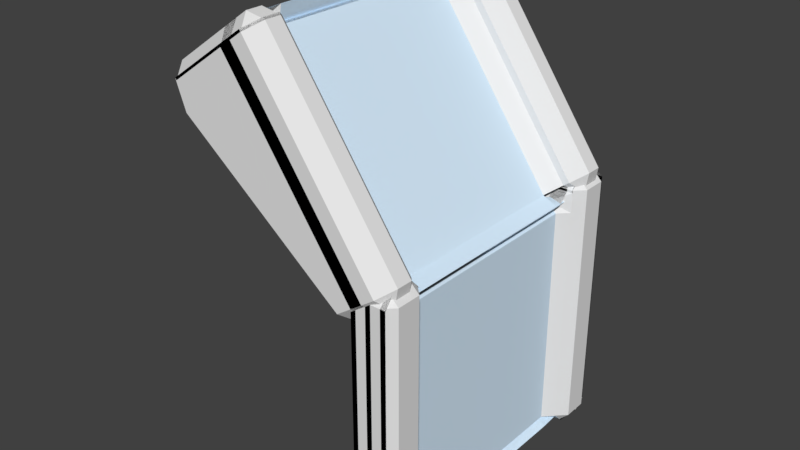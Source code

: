 # Source: Metal_platform.blend  (saved by Blender 2.78.0; exported with 4.5.12 LTS)
import bpy
from mathutils import Matrix  # noqa: F401  (used for matrix-valued properties, if any)

bpy.ops.wm.read_factory_settings(use_empty=True)
scene = bpy.context.scene
scene.name = 'Scene'

# ---- collections
col_collection_1 = bpy.data.collections.new('Collection 1'); scene.collection.children.link(col_collection_1)

# ---- materials (node trees are filled in below, after node groups)
mat_material = bpy.data.materials.new('Material')
mat_material.alpha_threshold = 0.0
mat_material.use_transparent_shadow = False
mat_material.roughness = 0.5
mat_material.line_color = (0.0, 0.0, 0.0, 1.0)
mat_material_001 = bpy.data.materials.new('Material.001')
mat_material_001.alpha_threshold = 0.0
mat_material_001.use_transparent_shadow = False
mat_material_001.preview_render_type = 'CUBE'
mat_material_001.diffuse_color = (0.6938, 0.8564, 1.0, 1.0)
mat_material_001.specular_color = (0.5753, 0.9148, 1.0)
mat_material_001.roughness = 0.5
mat_material_001.specular_intensity = 0.114
mat_material_002 = bpy.data.materials.new('Material.002')
mat_material_002.alpha_threshold = 0.0
mat_material_002.use_transparent_shadow = False
mat_material_002.diffuse_color = (0.8, 0.4645, 0.4989, 1.0)
mat_material_002.roughness = 0.5

# ---- material node trees

# ---- world
world_world = bpy.data.worlds.new('World'); scene.world = world_world
world_world.color = (0.05088, 0.05088, 0.05088)
world_world.use_sun_shadow = False
world_world.sun_shadow_jitter_overblur = 0.0
world_world.cycles.sampling_method = 'MANUAL'

# ---- meshes
me_cube_001 = bpy.data.meshes.new('Cube.001')
me_cube_001.from_pydata([(-0.447, 5.638, -2.281), (0.8364, 5.638, -2.281), (0.7681, 4.999, -1.642), (0.1297, 4.361, -1.642), (0.5086, 4.361, -2.281), (-0.1297, 4.361, -1.642), (-0.7681, 4.999, -1.642), (-0.8364, 5.638, -2.281), (0.447, 5.638, -2.281), (-0.447, 5.638, 8.896), (-0.5086, 4.361, 8.896), (0.1297, 4.361, 8.258), (0.7681, 4.999, 8.258), (0.8364, 5.638, 8.896), (0.447, 5.638, 8.896), (-0.8364, 5.638, 8.896), (-0.7681, 4.999, 8.258), (-0.1297, 4.361, 8.258), (0.5086, 4.361, 8.896), (-0.3051, 6.999, -1.642), (0.9717, 6.999, -1.642), (0.91, 6.361, -2.281), (-0.3733, 6.361, -2.281), (0.3051, 6.999, -1.642), (0.3733, 6.361, -2.281), (-0.91, 6.361, -2.281), (-0.9717, 6.999, -1.642), (-0.3733, 6.361, 8.896), (0.91, 6.361, 8.896), (0.9717, 6.999, 8.258), (-0.3051, 6.999, 8.258), (0.3733, 6.361, 8.896), (0.3051, 6.999, 8.258), (-0.9717, 6.999, 8.258), (-0.91, 6.361, 8.896), (1.732, 5.638, -1.642), (1.094, 4.999, -1.642), (1.094, 5.638, -2.281), (1.094, 4.999, 8.258), (1.732, 5.638, 8.258), (1.094, 5.638, 8.896), (1.732, 6.361, -1.642), (1.094, 6.361, -2.281), (1.094, 6.999, -1.642), (1.094, 6.999, 8.258), (1.094, 6.361, 8.896), (1.732, 6.361, 8.258), (-1.705, 5.638, -1.669), (-0.8834, 5.638, -2.281), (-1.047, 4.999, -1.642), (-3.361, 4.999, 8.258), (-3.361, 5.638, 8.896), (-3.999, 5.638, 8.258), (-1.705, 6.361, -1.669), (-1.047, 6.999, -1.642), (-0.8834, 6.361, -2.281), (-3.361, 6.999, 8.258), (-3.999, 6.361, 8.258), (-3.361, 6.361, 8.896), (0.7681, 4.999, 8.369), (0.1297, 4.361, 8.369), (0.1297, 4.361, 7.092), (0.7681, 4.999, 7.092), (-0.1297, 4.361, 8.369), (-0.7681, 4.999, 8.369), (-0.7681, 4.999, 7.092), (-0.1297, 4.361, 7.092), (-0.3051, 6.999, 8.369), (0.9717, 6.999, 8.369), (0.9717, 6.999, 7.092), (-0.3051, 6.999, 7.092), (0.3051, 6.999, 8.369), (0.3051, 6.999, 7.092), (-0.9717, 6.999, 7.092), (-0.9717, 6.999, 8.369), (1.094, 4.999, 8.369), (1.094, 4.999, 7.092), (1.732, 5.638, 7.092), (1.732, 5.638, 8.369), (1.732, 6.361, 8.369), (1.732, 6.361, 7.092), (1.094, 6.999, 7.092), (1.094, 6.999, 8.369), (-3.999, 5.638, 8.369), (-4.339, 5.638, 7.119), (-3.664, 4.999, 7.092), (-3.361, 4.999, 8.369), (-3.999, 6.361, 8.369), (-3.361, 6.999, 8.369), (-3.664, 6.999, 7.092), (-4.339, 6.361, 7.119), (0.1297, -4.361, -1.642), (0.7681, -4.999, -1.642), (0.8364, -5.638, -2.281), (-0.447, -5.638, -2.281), (0.5086, -4.361, -2.281), (0.447, -5.638, -2.281), (-0.8364, -5.638, -2.281), (-0.7681, -4.999, -1.642), (-0.1297, -4.361, -1.642), (-0.447, -5.638, 8.896), (0.8364, -5.638, 8.896), (0.7681, -4.999, 8.258), (0.1297, -4.361, 8.258), (-0.5086, -4.361, 8.896), (0.447, -5.638, 8.896), (0.5086, -4.361, 8.896), (-0.1297, -4.361, 8.258), (-0.7681, -4.999, 8.258), (-0.8364, -5.638, 8.896), (-0.3051, -6.999, -1.642), (-0.3733, -6.361, -2.281), (0.91, -6.361, -2.281), (0.9717, -6.999, -1.642), (0.3051, -6.999, -1.642), (-0.9717, -6.999, -1.642), (-0.91, -6.361, -2.281), (0.3733, -6.361, -2.281), (-0.3733, -6.361, 8.896), (-0.3051, -6.999, 8.258), (0.9717, -6.999, 8.258), (0.91, -6.361, 8.896), (0.3733, -6.361, 8.896), (-0.91, -6.361, 8.896), (-0.9717, -6.999, 8.258), (0.3051, -6.999, 8.258), (1.627, -5.638, -1.642), (0.9886, -5.638, -2.281), (0.9886, -4.999, -1.642), (0.9886, -4.999, 8.258), (0.9886, -5.638, 8.896), (1.627, -5.638, 8.258), (1.627, -6.361, -1.642), (0.9886, -6.999, -1.642), (0.9886, -6.361, -2.281), (0.9886, -6.999, 8.258), (1.627, -6.361, 8.258), (0.9886, -6.361, 8.896), (-1.734, -5.638, -1.669), (-1.075, -4.999, -1.642), (-0.9122, -5.638, -2.281), (-3.361, -4.999, 8.258), (-3.999, -5.638, 8.258), (-3.361, -5.638, 8.896), (-1.734, -6.361, -1.669), (-0.9122, -6.361, -2.281), (-1.075, -6.999, -1.642), (-3.361, -6.999, 8.258), (-3.361, -6.361, 8.896), (-3.999, -6.361, 8.258), (0.7681, -4.999, 8.369), (0.7681, -4.999, 7.092), (0.1297, -4.361, 7.092), (0.1297, -4.361, 8.369), (-0.1297, -4.361, 8.369), (-0.1297, -4.361, 7.092), (-0.7681, -4.999, 7.092), (-0.7681, -4.999, 8.369), (-0.3051, -6.999, 8.369), (-0.3051, -6.999, 7.092), (0.9717, -6.999, 7.092), (0.9717, -6.999, 8.369), (0.3051, -6.999, 8.369), (-0.9717, -6.999, 8.369), (-0.9717, -6.999, 7.092), (0.3051, -6.999, 7.092), (0.9886, -4.999, 8.369), (1.627, -5.638, 8.369), (1.627, -5.638, 7.092), (0.9886, -4.999, 7.092), (1.627, -6.361, 8.369), (0.9886, -6.999, 8.369), (0.9886, -6.999, 7.092), (1.627, -6.361, 7.092), (-3.999, -5.638, 8.369), (-3.361, -4.999, 8.369), (-3.693, -4.999, 7.092), (-4.367, -5.638, 7.119), (-3.999, -6.361, 8.369), (-4.367, -6.361, 7.119), (-3.693, -6.999, 7.092), (-3.361, -6.999, 8.369), (-0.1297, 0.6384, 8.258), (-0.1297, -0.6384, 8.258), (0.5086, -0.6384, 8.896), (0.5086, 0.6384, 8.896), (0.5086, 0.6384, -2.281), (0.5086, -0.6384, -2.281), (-0.1297, -0.6384, -1.642), (-0.1297, 0.6384, -1.642), (-0.5086, 0.6384, 8.896), (-0.5086, -0.6384, 8.896), (0.1297, -0.6384, 8.258), (0.1297, 0.6384, 8.258), (0.1297, 0.6384, -1.642), (0.1297, -0.6384, -1.642), (0.1297, 0.6384, 7.092), (0.1297, 0.6384, 8.369), (0.1297, -0.6384, 8.369), (0.1297, -0.6384, 7.092), (-0.1297, 0.6384, 8.369), (-0.1297, 0.6384, 7.092), (-0.1297, -0.6384, 7.092), (-0.1297, -0.6384, 8.369)], [], [(15, 34, 58, 51), (196, 194, 3, 61), (12, 59, 75, 38), (25, 7, 48, 55), (20, 69, 81, 43), (1, 21, 42, 37), (64, 16, 50, 86), (28, 13, 40, 45), (39, 78, 79, 46), (200, 182, 17, 63), (62, 2, 36, 76), (33, 74, 88, 56), (30, 67, 71, 32), (70, 19, 23, 72), (6, 65, 85, 49), (189, 201, 66, 5), (77, 35, 41, 80), (83, 52, 57, 87), (73, 26, 54, 89), (47, 84, 90, 53), (68, 29, 44, 82), (14, 9, 27, 31), (193, 197, 60, 11), (185, 190, 10, 18), (109, 143, 148, 123), (199, 152, 91, 195), (121, 137, 130, 101), (94, 111, 117, 96), (116, 145, 140, 97), (164, 180, 146, 115), (93, 127, 134, 112), (113, 133, 172, 160), (192, 103, 153, 198), (131, 136, 170, 167), (102, 129, 166, 150), (151, 169, 128, 92), (124, 147, 181, 163), (119, 125, 162, 158), (203, 154, 107, 183), (98, 139, 176, 156), (188, 99, 155, 202), (168, 173, 132, 126), (174, 178, 149, 142), (159, 165, 114, 110), (138, 144, 179, 177), (161, 171, 135, 120), (184, 106, 104, 191), (157, 175, 141, 108), (105, 122, 118, 100), (91, 95, 187, 195), (4, 5, 6, 7, 8), (9, 10, 11, 12, 13), (14, 15, 16, 17, 18), (19, 20, 21, 22), (23, 24, 25, 26), (27, 28, 29, 30), (31, 32, 33, 34), (35, 36, 37), (38, 39, 40), (41, 42, 43), (44, 45, 46), (47, 48, 49), (50, 51, 52), (53, 54, 55), (56, 57, 58), (59, 60, 61, 62), (63, 64, 65, 66), (67, 68, 69, 70), (71, 72, 73, 74), (75, 76, 77, 78), (79, 80, 81, 82), (83, 84, 85, 86), (87, 88, 89, 90), (195, 187, 186, 194), (95, 96, 97, 98, 99), (100, 101, 102, 103, 104), (105, 106, 107, 108, 109), (110, 111, 112, 113), (114, 115, 116, 117), (118, 119, 120, 121), (122, 123, 124, 125), (126, 127, 128), (129, 130, 131), (132, 133, 134), (135, 136, 137), (138, 139, 140), (141, 142, 143), (144, 145, 146), (147, 148, 149), (150, 151, 152, 153), (154, 155, 156, 157), (158, 159, 160, 161), (162, 163, 164, 165), (166, 167, 168, 169), (170, 171, 172, 173), (174, 175, 176, 177), (178, 179, 180, 181), (182, 183, 184, 185), (186, 187, 188, 189), (190, 191, 192, 193), (196, 197, 198, 199), (200, 201, 202, 203), (9, 14, 18, 10), (59, 12, 11, 60), (63, 17, 16, 64), (185, 18, 17, 182), (193, 11, 10, 190), (22, 24, 23, 19), (30, 32, 31, 27), (67, 30, 29, 68), (74, 33, 32, 71), (0, 22, 21, 1), (27, 9, 13, 28), (7, 25, 24, 8), (14, 31, 34, 15), (78, 39, 38, 75), (82, 44, 46, 79), (37, 42, 41, 35), (45, 40, 39, 46), (1, 37, 36, 2), (40, 13, 12, 38), (44, 29, 28, 45), (20, 43, 42, 21), (86, 50, 52, 83), (87, 57, 56, 88), (47, 53, 55, 48), (51, 58, 57, 52), (33, 56, 58, 34), (50, 16, 15, 51), (25, 55, 54, 26), (48, 7, 6, 49), (2, 62, 61, 3), (5, 66, 65, 6), (19, 70, 69, 20), (26, 73, 72, 23), (35, 77, 76, 36), (43, 81, 80, 41), (49, 85, 84, 47), (53, 90, 89, 54), (64, 86, 85, 65), (73, 89, 88, 74), (83, 87, 90, 84), (68, 82, 81, 69), (77, 80, 79, 78), (70, 72, 71, 67), (196, 61, 60, 197), (62, 76, 75, 59), (200, 63, 66, 201), (4, 186, 189, 5), (201, 189, 188, 202), (197, 193, 192, 198), (194, 196, 199, 195), (190, 185, 184, 191), (182, 200, 203, 183), (104, 106, 105, 100), (153, 103, 102, 150), (157, 108, 107, 154), (183, 107, 106, 184), (191, 104, 103, 192), (110, 114, 117, 111), (118, 122, 125, 119), (161, 120, 119, 158), (162, 125, 124, 163), (93, 112, 111, 94), (121, 101, 100, 118), (96, 117, 116, 97), (109, 123, 122, 105), (166, 129, 131, 167), (170, 136, 135, 171), (126, 132, 134, 127), (136, 131, 130, 137), (92, 128, 127, 93), (129, 102, 101, 130), (137, 121, 120, 135), (112, 134, 133, 113), (174, 142, 141, 175), (181, 147, 149, 178), (140, 145, 144, 138), (142, 149, 148, 143), (123, 148, 147, 124), (143, 109, 108, 141), (115, 146, 145, 116), (139, 98, 97, 140), (91, 152, 151, 92), (98, 156, 155, 99), (113, 160, 159, 110), (114, 165, 164, 115), (128, 169, 168, 126), (132, 173, 172, 133), (138, 177, 176, 139), (146, 180, 179, 144), (156, 176, 175, 157), (163, 181, 180, 164), (177, 179, 178, 174), (160, 172, 171, 161), (167, 170, 173, 168), (158, 162, 165, 159), (198, 153, 152, 199), (150, 166, 169, 151), (202, 155, 154, 203), (99, 188, 187, 95), (3, 194, 186, 4)])
me_cube_001.polygons.foreach_set('material_index', [0, 1, 0, 0, 0, 0, 0, 0, 0, 1, 0, 0, 0, 0, 0, 1, 0, 0, 0, 0, 0, 0, 1, 1, 0, 1, 0, 0, 0, 0, 0, 0, 1, 0, 0, 0, 0, 0, 1, 0, 1, 0, 0, 0, 0, 0, 1, 0, 0, 1, 1, 0, 0, 0, 0, 0, 0, 0, 0, 0, 0, 0, 0, 0, 0, 0, 1, 0, 0, 0, 0, 0, 0, 1, 1, 0, 0, 0, 0, 0, 0, 0, 0, 0, 0, 0, 0, 0, 0, 0, 1, 0, 0, 0, 0, 0, 0, 1, 1, 1, 1, 1, 0, 0, 1, 1, 1, 0, 0, 0, 0, 0, 0, 0, 0, 0, 0, 0, 0, 0, 0, 0, 0, 0, 0, 0, 0, 0, 0, 0, 0, 0, 1, 0, 0, 0, 0, 0, 0, 0, 0, 0, 0, 0, 0, 1, 0, 1, 1, 1, 1, 1, 1, 1, 1, 1, 0, 1, 1, 0, 0, 0, 0, 0, 0, 0, 0, 0, 0, 0, 0, 0, 0, 0, 0, 0, 0, 0, 0, 0, 0, 0, 0, 1, 0, 0, 0, 0, 0, 0, 0, 0, 0, 0, 0, 0, 0, 1, 0, 1, 1, 1])
_uv = me_cube_001.uv_layers.new(name='UVMap')
_uv.uv.foreach_set('vector', [0.0652, 0.6428, 0.03059, 0.6325, 0.05424, 0.5162, 0.08956, 0.5229, 0.0, 0.0, 1.0, 0.0, 1.0, 1.0, 0.0, 1.0, 0.7483, 0.5437, 0.7427, 0.5437, 0.7427, 0.524, 0.7483, 0.524, 0.8158, 0.72, 0.8156, 0.7551, 0.792, 0.7574, 0.7885, 0.7225, 0.2839, 0.9704, 0.2839, 0.5476, 0.3143, 0.5476, 0.3143, 0.9704, 0.4658, 0.7593, 0.4621, 0.7243, 0.4894, 0.7243, 0.4894, 0.7593, 0.8216, 0.5154, 0.8271, 0.5154, 0.8271, 0.6409, 0.8216, 0.6409, 0.6834, 0.7444, 0.6798, 0.7794, 0.6561, 0.7794, 0.6561, 0.7444, 0.7593, 0.524, 0.7538, 0.524, 0.7538, 0.489, 0.7593, 0.489, 0.0, 0.0, 1.0, 0.0, 1.0, 1.0, 0.0, 1.0, 0.6243, 0.5508, 0.6243, 0.9736, 0.604, 0.9736, 0.604, 0.5508, 0.5612, 0.5797, 0.5667, 0.5797, 0.5667, 0.6954, 0.5612, 0.6954, 0.8023, 0.5741, 0.8078, 0.5741, 0.8078, 0.6036, 0.8023, 0.6036, 0.3751, 0.9086, 0.3751, 0.4859, 0.4054, 0.4859, 0.4054, 0.9086, 0.7527, 0.0008113, 0.7633, 0.4234, 0.6452, 0.4262, 0.7649, 0.0005236, 0.0, 0.0, 1.0, 0.0, 1.0, 1.0, 0.0, 1.0, 0.9004, 0.0618, 0.9004, 0.4846, 0.8644, 0.4846, 0.8644, 0.0618, 0.7483, 0.489, 0.7538, 0.489, 0.7538, 0.524, 0.7483, 0.524, 0.1507, 0.0618, 0.1507, 0.4846, 0.173, 0.4846, 0.0427, 0.0618, 1.0, 0.0, 1.0, 0.4393, 0.964, 0.4393, 0.964, 0.0, 0.7031, 0.774, 0.6976, 0.774, 0.6976, 0.7444, 0.7031, 0.7444, 0.7037, 0.6517, 0.6592, 0.6517, 0.6628, 0.6167, 0.7, 0.6167, 0.0, 0.0, 1.0, 0.0, 1.0, 1.0, 0.0, 1.0, 0.0, 0.0, 1.0, 0.0, 1.0, 1.0, 0.0, 1.0, 0.1843, 0.6389, 0.1843, 0.5167, 0.2203, 0.5167, 0.2203, 0.6354, 0.0, 0.0, 1.0, 0.0, 1.0, 1.0, 0.0, 1.0, 0.1874, 0.7349, 0.2147, 0.7349, 0.2147, 0.7699, 0.191, 0.7699, 0.6592, 0.5549, 0.6628, 0.5199, 0.7, 0.5199, 0.7037, 0.5549, 0.5611, 0.7608, 0.5339, 0.7582, 0.5374, 0.7234, 0.561, 0.7256, 0.365, 0.4241, 0.257, 0.4241, 0.3873, 0.0013, 0.365, 0.0013, 0.4353, 0.7243, 0.459, 0.7243, 0.459, 0.7593, 0.4317, 0.7593, 0.3447, 0.9704, 0.3143, 0.9704, 0.3143, 0.5476, 0.3447, 0.5476, 0.0, 0.0, 1.0, 0.0, 1.0, 1.0, 0.0, 1.0, 0.7648, 0.489, 0.7648, 0.524, 0.7593, 0.524, 0.7593, 0.489, 0.7483, 0.5437, 0.7483, 0.524, 0.7538, 0.524, 0.7538, 0.5437, 0.4054, 0.5476, 0.4257, 0.5476, 0.4257, 0.9704, 0.4054, 0.9704, 0.5667, 0.6645, 0.5667, 0.5488, 0.5722, 0.5488, 0.5722, 0.6645, 0.8023, 0.6331, 0.8023, 0.6036, 0.8078, 0.6036, 0.8078, 0.6331, 0.0, 0.0, 1.0, 0.0, 1.0, 1.0, 0.0, 1.0, 0.5839, 0.008869, 0.5722, 0.00548, 0.5722, 0.4468, 0.4591, 0.4138, 0.0, 0.0, 1.0, 0.0, 1.0, 1.0, 0.0, 1.0, 0.8326, 0.4537, 0.7966, 0.4537, 0.7966, 0.0309, 0.8326, 0.0309, 0.7427, 0.524, 0.7427, 0.489, 0.7483, 0.489, 0.7483, 0.524, 0.3447, 0.5476, 0.3751, 0.5476, 0.3751, 0.9704, 0.3447, 0.9704, 0.8962, 0.4846, 0.9322, 0.4846, 0.9322, 0.9239, 0.8962, 0.9239, 0.8078, 0.5445, 0.8078, 0.5741, 0.8023, 0.5741, 0.8023, 0.5445, 0.0, 0.0, 1.0, 0.0, 1.0, 1.0, 0.0, 1.0, 0.8326, 0.5463, 0.8326, 0.6718, 0.8271, 0.6718, 0.8271, 0.5463, 0.7067, 0.489, 0.7427, 0.4926, 0.7427, 0.5287, 0.7067, 0.5323, 1.0, 1.0, 0.0, 1.0, 1.0, 1.0, 0.0, 1.0, 0.5, 1.0, 0.9755, 0.6545, 0.7939, 0.09549, 0.2061, 0.09549, 0.02447, 0.6545, 0.5557, 0.5594, 0.5524, 0.6212, 0.5207, 0.618, 0.4923, 0.5842, 0.4922, 0.5531, 0.05281, 0.7038, 0.0652, 0.6428, 0.09572, 0.652, 0.1207, 0.6883, 0.1146, 0.7187, 0.7072, 0.5505, 0.7705, 0.5445, 0.7705, 0.5756, 0.7069, 0.5815, 0.4291, 0.6874, 0.4288, 0.6564, 0.4924, 0.6623, 0.4924, 0.6934, 0.6243, 0.7658, 0.6243, 0.7036, 0.6561, 0.7007, 0.6561, 0.7625, 0.1525, 0.704, 0.1843, 0.7073, 0.1843, 0.7691, 0.1525, 0.7662, 0.7705, 0.5754, 0.8023, 0.5445, 0.8023, 0.5754, 0.5212, 0.7902, 0.4894, 0.7902, 0.5212, 0.7593, 0.7705, 0.6104, 0.8023, 0.6104, 0.8023, 0.6413, 0.604, 0.7689, 0.604, 0.7998, 0.5722, 0.7998, 0.7885, 0.7198, 0.7476, 0.7198, 0.7558, 0.6889, 0.1207, 0.5289, 0.08956, 0.5229, 0.09572, 0.4926, 0.7885, 0.7548, 0.7558, 0.7857, 0.7476, 0.7548, 0.02306, 0.5102, 0.0604, 0.4859, 0.05424, 0.5162, 0.2839, 0.9704, 0.2521, 0.9704, 0.2521, 0.9086, 0.2839, 0.9086, 0.0, 0.0, 1.0, 0.0, 1.0, 1.0, 0.0, 1.0, 0.9004, 0.0, 0.964, 0.0, 0.964, 0.0618, 0.9004, 0.0618, 0.2143, 4.616e-08, 0.2143, 0.0618, 0.1507, 0.0618, 0.1507, 4.616e-08, 0.2521, 0.4859, 0.2521, 0.5476, 0.2203, 0.5476, 0.2203, 0.4859, 0.8644, 9.231e-08, 0.8644, 0.0618, 0.8326, 0.0618, 0.8326, 9.231e-08, 0.604, 0.489, 0.6116, 0.4283, 0.6452, 0.4262, 0.6358, 0.4883, 0.0, 0.0, 0.03178, 0.0, 0.0427, 0.0618, 0.009123, 0.0605, 0.0, 1.0, 1.0, 0.0, 0.0, 0.0, 0.0, 0.0, 0.5, 1.0, 0.9755, 0.6545, 0.7939, 0.09549, 0.2061, 0.09549, 0.02447, 0.6545, 0.4922, 0.5797, 0.4286, 0.586, 0.4288, 0.5549, 0.4572, 0.521, 0.4888, 0.5179, 0.1843, 0.701, 0.1207, 0.704, 0.1207, 0.6731, 0.1525, 0.6422, 0.1843, 0.6389, 0.7072, 0.683, 0.7069, 0.6519, 0.7705, 0.6579, 0.7705, 0.6889, 0.4929, 0.6271, 0.5562, 0.6212, 0.5562, 0.6522, 0.4926, 0.6582, 0.1207, 0.704, 0.1525, 0.7073, 0.1525, 0.7691, 0.1207, 0.7662, 0.6243, 0.7007, 0.6243, 0.6385, 0.6561, 0.6356, 0.6561, 0.6974, 0.9322, 0.5154, 0.964, 0.4846, 0.964, 0.5154, 0.6561, 0.7967, 0.6243, 0.7967, 0.6561, 0.7658, 0.7966, 0.0309, 0.7649, 0.0309, 0.7966, 0.0, 0.1525, 0.8, 0.1207, 0.7691, 0.1525, 0.7691, 0.7476, 0.7548, 0.7149, 0.7857, 0.7067, 0.7548, 0.1525, 0.5167, 0.1843, 0.4859, 0.1843, 0.5167, 0.7476, 0.7198, 0.7067, 0.7198, 0.7149, 0.6889, 0.6561, 0.5199, 0.6243, 0.5199, 0.6561, 0.489, 1.187e-08, 0.7805, 0.0, 0.7187, 0.03178, 0.7187, 0.03178, 0.7805, 0.0, 0.0, 1.0, 0.0, 1.0, 1.0, 0.0, 1.0, 0.8326, 0.9691, 0.8326, 0.9073, 0.8962, 0.9073, 0.8962, 0.9691, 0.4286, 0.4859, 0.365, 0.4859, 0.365, 0.4241, 0.4286, 0.4241, 0.964, 1.0, 0.9322, 1.0, 0.9322, 0.9382, 0.964, 0.9382, 0.7966, 0.5154, 0.7649, 0.5154, 0.7649, 0.4537, 0.7966, 0.4537, 0.5949, 0.5179, 0.5645, 0.5091, 0.5722, 0.4468, 0.604, 0.4574, 0.2143, 0.4859, 0.2234, 0.4254, 0.257, 0.4241, 0.2461, 0.4859, 0.0, 0.0, 1.0, 0.0, 1.0, 1.0, 0.0, 1.0, 0.0, 0.0, 1.0, 0.0, 1.0, 1.0, 0.0, 1.0, 0.0, 0.0, 1.0, 0.0, 1.0, 1.0, 0.0, 1.0, 0.0, 0.0, 1.0, 0.0, 1.0, 1.0, 0.0, 1.0, 0.0, 0.0, 1.0, 0.0, 1.0, 1.0, 0.0, 1.0, 0.6592, 0.6517, 0.7037, 0.6517, 0.7067, 0.7135, 0.6561, 0.7135, 0.5667, 0.7571, 0.5612, 0.7571, 0.5612, 0.7262, 0.5667, 0.7262, 0.0, 0.0, 1.0, 0.0, 1.0, 1.0, 0.0, 1.0, 0.0, 0.0, 1.0, 0.0, 1.0, 1.0, 0.0, 1.0, 0.0, 0.0, 1.0, 0.0, 1.0, 1.0, 0.0, 1.0, 0.5303, 0.7243, 0.4931, 0.7243, 0.4965, 0.6934, 0.5269, 0.6934, 0.09535, 0.722, 0.09535, 0.7515, 0.06357, 0.7548, 0.06357, 0.7187, 0.692, 0.7753, 0.6865, 0.7753, 0.6865, 0.7135, 0.692, 0.7135, 0.5667, 0.5797, 0.5612, 0.5797, 0.5612, 0.5179, 0.5667, 0.5179, 0.7067, 0.6167, 0.7069, 0.5815, 0.7705, 0.5756, 0.7703, 0.6107, 0.5557, 0.5242, 0.5557, 0.5594, 0.4922, 0.5531, 0.4922, 0.5179, 0.4922, 0.6271, 0.4924, 0.6623, 0.4288, 0.6564, 0.4286, 0.6212, 0.05281, 0.7038, 0.0182, 0.6935, 0.03059, 0.6325, 0.0652, 0.6428, 0.692, 0.7135, 0.6976, 0.7135, 0.6976, 0.7444, 0.692, 0.7444, 0.6976, 0.7753, 0.692, 0.7753, 0.692, 0.7444, 0.6976, 0.7444, 0.8023, 0.5754, 0.8023, 0.6104, 0.7705, 0.6104, 0.7705, 0.5754, 0.03178, 0.7898, 0.03178, 0.7548, 0.06357, 0.7548, 0.06357, 0.7898, 0.4658, 0.7593, 0.4894, 0.7593, 0.4894, 0.7902, 0.4692, 0.7902, 0.119, 0.7496, 0.09535, 0.7496, 0.09875, 0.7187, 0.119, 0.7187, 0.6561, 0.7135, 0.6865, 0.7135, 0.6834, 0.7444, 0.6561, 0.7444, 0.459, 0.6934, 0.4894, 0.6934, 0.4894, 0.7243, 0.4621, 0.7243, 0.8216, 0.6409, 0.8271, 0.6409, 0.8271, 0.6718, 0.8216, 0.6718, 0.5667, 0.7262, 0.5612, 0.7262, 0.5612, 0.6954, 0.5667, 0.6954, 0.7885, 0.7198, 0.7885, 0.7548, 0.7476, 0.7548, 0.7476, 0.7198, 0.08956, 0.5229, 0.05424, 0.5162, 0.0604, 0.4859, 0.09572, 0.4926, 0.0, 0.6236, 0.02306, 0.5102, 0.05424, 0.5162, 0.03059, 0.6325, 0.604, 0.5179, 0.604, 0.6434, 0.5722, 0.6401, 0.5722, 0.5179, 0.8158, 0.72, 0.7885, 0.7225, 0.7936, 0.691, 0.8158, 0.6889, 0.792, 0.7574, 0.8156, 0.7551, 0.8152, 0.7862, 0.8032, 0.7873, 0.2839, 0.4859, 0.2839, 0.9086, 0.2521, 0.9086, 0.2521, 0.4859, 0.0, 0.0, 1.0, 0.0, 1.0, 1.0, 0.0, 1.0, 0.9004, 0.4846, 0.9004, 0.0618, 0.964, 0.0618, 0.964, 0.4846, 0.1507, 0.4846, 0.1507, 0.0618, 0.2143, 0.0618, 0.2143, 0.4846, 0.2203, 0.9704, 0.2203, 0.5476, 0.2521, 0.5476, 0.2521, 0.9704, 0.8326, 0.4846, 0.8326, 0.0618, 0.8644, 0.0618, 0.8644, 0.4846, 0.7649, 0.0005236, 0.6452, 0.4262, 0.6116, 0.4283, 0.7321, 0.0, 0.1402, 0.4859, 0.009123, 0.0605, 0.0427, 0.0618, 0.173, 0.4846, 0.7649, 0.4852, 0.6358, 0.4883, 0.6452, 0.4262, 0.7633, 0.4234, 0.1507, 0.0618, 0.0427, 0.0618, 0.03178, 0.0, 0.1507, 4.616e-08, 1.0, 0.5005, 0.964, 0.5005, 0.964, 0.4393, 1.0, 0.4393, 0.2839, 0.4859, 0.3143, 0.4859, 0.3143, 0.5476, 0.2839, 0.5476, 0.9004, 0.0618, 0.8644, 0.0618, 0.8644, 9.231e-08, 0.9004, 0.0, 0.3751, 0.9086, 0.4054, 0.9086, 0.4054, 0.9704, 0.3751, 0.9704, 0.0, 0.0, 1.0, 0.0, 1.0, 1.0, 0.0, 1.0, 0.6243, 0.5508, 0.604, 0.5508, 0.604, 0.489, 0.6243, 0.489, 0.0, 0.0, 1.0, 0.0, 1.0, 1.0, 0.0, 1.0, 0.0, 0.0, 1.0, 0.0, 1.0, 1.0, 0.0, 1.0, 0.0, 0.0, 1.0, 0.0, 1.0, 1.0, 0.0, 1.0, 0.0, 0.0, 1.0, 0.0, 1.0, 1.0, 0.0, 1.0, 0.0, 0.0, 1.0, 0.0, 1.0, 1.0, 0.0, 1.0, 0.0, 0.0, 1.0, 0.0, 1.0, 1.0, 0.0, 1.0, 0.0, 0.0, 1.0, 0.0, 1.0, 1.0, 0.0, 1.0, 0.0, 0.0, 1.0, 0.0, 1.0, 1.0, 0.0, 1.0, 0.0, 0.0, 1.0, 0.0, 1.0, 1.0, 0.0, 1.0, 0.8326, 0.5463, 0.8271, 0.5463, 0.8271, 0.5154, 0.8326, 0.5154, 0.0, 0.0, 1.0, 0.0, 1.0, 1.0, 0.0, 1.0, 0.0, 0.0, 1.0, 0.0, 1.0, 1.0, 0.0, 1.0, 0.6662, 0.489, 0.6966, 0.489, 0.7, 0.5199, 0.6628, 0.5199, 0.03178, 0.7548, 0.03178, 0.7187, 0.06357, 0.722, 0.06357, 0.7515, 0.2203, 0.7658, 0.2147, 0.7658, 0.2147, 0.704, 0.2203, 0.704, 0.5722, 0.7262, 0.5667, 0.7262, 0.5667, 0.6645, 0.5722, 0.6645, 0.7703, 0.6227, 0.7705, 0.6579, 0.7069, 0.6519, 0.7067, 0.6167, 0.4286, 0.6212, 0.4286, 0.586, 0.4922, 0.5797, 0.4922, 0.6149, 0.4924, 0.6934, 0.4926, 0.6582, 0.5562, 0.6522, 0.556, 0.6874, 0.1843, 0.6389, 0.2203, 0.6354, 0.2203, 0.6975, 0.1843, 0.701, 0.6976, 0.7135, 0.7031, 0.7135, 0.7031, 0.7444, 0.6976, 0.7444, 0.5722, 0.7571, 0.5667, 0.7571, 0.5667, 0.7262, 0.5722, 0.7262, 0.09535, 0.7548, 0.09535, 0.7898, 0.06357, 0.7898, 0.06357, 0.7548, 0.8023, 0.6413, 0.8023, 0.6763, 0.7705, 0.6763, 0.7705, 0.6413, 0.4387, 0.6934, 0.459, 0.6934, 0.459, 0.7243, 0.4353, 0.7243, 0.119, 0.7857, 0.09875, 0.7857, 0.09535, 0.7548, 0.119, 0.7548, 0.2147, 0.7349, 0.1874, 0.7349, 0.1843, 0.704, 0.2147, 0.704, 0.4317, 0.7593, 0.459, 0.7593, 0.459, 0.7902, 0.4286, 0.7902, 0.8326, 0.7027, 0.8271, 0.7027, 0.8271, 0.6718, 0.8326, 0.6718, 0.5722, 0.5488, 0.5667, 0.5488, 0.5667, 0.5179, 0.5722, 0.5179, 0.7067, 0.7548, 0.7067, 0.7198, 0.7476, 0.7198, 0.7476, 0.7548, 0.1843, 0.4859, 0.2203, 0.4859, 0.2203, 0.5167, 0.1843, 0.5167, 0.6243, 0.6385, 0.6243, 0.5199, 0.6561, 0.5199, 0.6561, 0.6356, 0.604, 0.6434, 0.604, 0.7656, 0.5722, 0.7689, 0.5722, 0.6434, 0.5611, 0.7918, 0.539, 0.7897, 0.5339, 0.7582, 0.5611, 0.7608, 0.5485, 0.6934, 0.5606, 0.6945, 0.561, 0.7256, 0.5374, 0.7234, 0.0, 0.0, 1.0, 0.0, 1.0, 1.0, 0.0, 1.0, 0.5839, 0.008869, 0.4591, 0.4138, 0.4286, 0.405, 0.5534, 0.0, 0.8962, 0.4846, 0.8962, 0.9073, 0.8326, 0.9073, 0.8326, 0.4846, 0.4286, 0.0013, 0.4286, 0.4241, 0.365, 0.4241, 0.365, 0.0013, 0.964, 0.5154, 0.964, 0.9382, 0.9322, 0.9382, 0.9322, 0.5154, 0.7966, 0.0309, 0.7966, 0.4537, 0.7649, 0.4537, 0.7649, 0.0309, 0.604, 0.01338, 0.604, 0.4574, 0.5722, 0.4468, 0.5722, 0.00548, 0.3873, 0.0013, 0.257, 0.4241, 0.2234, 0.4254, 0.3545, 0.0, 0.4591, 0.4138, 0.5722, 0.4468, 0.5645, 0.5091, 0.4408, 0.473, 0.365, 0.4859, 0.2461, 0.4859, 0.257, 0.4241, 0.365, 0.4241, 0.8962, 0.9239, 0.9322, 0.9239, 0.9322, 0.985, 0.8962, 0.985, 0.3447, 0.5476, 0.3143, 0.5476, 0.3143, 0.4859, 0.3447, 0.4859, 0.8326, 0.5154, 0.7966, 0.5154, 0.7966, 0.4537, 0.8326, 0.4537, 0.3447, 0.4859, 0.3751, 0.4859, 0.3751, 0.5476, 0.3447, 0.5476, 0.0, 0.0, 1.0, 0.0, 1.0, 1.0, 0.0, 1.0, 0.4054, 0.4859, 0.4257, 0.4859, 0.4257, 0.5476, 0.4054, 0.5476, 0.0, 0.0, 1.0, 0.0, 1.0, 1.0, 0.0, 1.0, 0.0, 0.0, 1.0, 0.0, 1.0, 1.0, 0.0, 1.0, 1.0, 1.0, 1.0, 0.0, 0.0, 0.0, 0.0, 0.0])
me_cube_001.materials.append(mat_material)
me_cube_001.materials.append(mat_material_001)
me_cube_001.materials.append(mat_material_002)
me_cube_001.use_remesh_preserve_volume = False
me_cube_001.use_remesh_preserve_attributes = False
me_cube_001.use_mirror_vertex_groups = False
me_cube_001.update()
me_cube = bpy.data.meshes.new('Cube')
me_cube.from_pydata([(-0.3183, 4.551, -2.281), (-0.275, 5.447, -2.281), (0.6257, 5.447, -2.281), (0.5778, 4.999, -1.833), (0.1297, 4.551, -1.833), (0.3183, 4.551, -2.281), (-0.1297, 4.551, -1.833), (-0.5778, 4.999, -1.833), (-0.6257, 5.447, -2.281), (0.275, 5.447, -2.281), (-0.3183, 4.999, 9.344), (-0.3183, 4.551, 8.896), (0.1297, 4.551, 8.448), (0.5778, 4.999, 8.448), (0.5778, 4.999, 9.344), (0.3183, 4.999, 9.344), (-0.5778, 4.999, 9.344), (-0.5778, 4.551, 8.896), (-0.1297, 4.551, 8.896), (-0.1297, 4.551, 8.448), (0.3183, 4.551, 8.896), (-0.1147, 6.999, -1.833), (0.7814, 6.999, -1.833), (0.7381, 6.551, -2.281), (-0.1627, 6.551, -2.281), (0.1147, 6.999, -1.833), (0.1627, 6.551, -2.281), (-0.7381, 6.551, -2.281), (-0.7814, 6.999, -1.833), (-0.1147, 6.999, 9.344), (0.7814, 6.999, 9.344), (0.7814, 6.999, 8.448), (-0.1147, 6.999, 8.448), (0.1147, 6.999, 9.344), (0.1147, 6.999, 8.448), (-0.7814, 6.999, 8.448), (-0.7814, 6.999, 9.344), (0.9993, 5.447, -1.833), (0.5513, 4.999, -1.833), (0.5513, 5.447, -2.281), (0.5513, 4.999, 8.448), (0.9993, 5.447, 8.448), (0.9993, 5.447, 9.344), (0.5513, 4.999, 9.344), (0.9993, 6.551, -1.833), (0.5513, 6.551, -2.281), (0.5513, 6.999, -1.833), (0.5513, 6.999, 9.344), (0.9993, 6.551, 9.344), (0.9993, 6.551, 8.448), (0.5513, 6.999, 8.448), (-0.9993, 5.447, -1.833), (-0.5513, 5.447, -2.281), (-0.5513, 4.999, -1.833), (-0.9993, 4.551, 8.448), (-0.5513, 4.551, 8.896), (-0.5513, 4.999, 9.344), (-0.9993, 5.447, 9.344), (-0.9993, 5.447, 8.448), (-0.9993, 6.551, -1.833), (-0.5513, 6.999, -1.833), (-0.5513, 6.551, -2.281), (-0.5513, 6.999, 8.448), (-0.9993, 6.551, 8.448), (-0.9993, 6.551, 9.344), (-0.5513, 6.999, 9.344), (0.5778, 4.999, 8.179), (0.1297, 4.551, 8.179), (0.1297, 4.551, 7.283), (0.5778, 4.999, 7.283), (-0.1297, 4.551, 7.731), (-0.5778, 4.551, 7.731), (-0.5778, 4.999, 7.283), (-0.1297, 4.551, 7.283), (-0.1297, 4.551, 8.179), (-0.1147, 6.999, 8.179), (0.7814, 6.999, 8.179), (0.7814, 6.999, 7.283), (-0.1147, 6.999, 7.283), (0.1147, 6.999, 8.179), (0.1147, 6.999, 7.283), (-0.7814, 6.999, 7.283), (-0.7814, 6.999, 8.179), (0.5513, 4.999, 8.179), (0.5513, 4.999, 7.283), (0.9993, 5.447, 7.283), (0.9993, 5.447, 8.179), (0.9993, 6.551, 8.179), (0.9993, 6.551, 7.283), (0.5513, 6.999, 7.283), (0.5513, 6.999, 8.179), (-0.9993, 4.551, 8.179), (-0.9993, 5.447, 8.179), (-0.9993, 5.447, 7.283), (-0.5513, 4.999, 7.283), (-0.5513, 4.551, 7.731), (-0.9993, 6.551, 8.179), (-0.5513, 6.999, 8.179), (-0.5513, 6.999, 7.283), (-0.9993, 6.551, 7.283), (-0.3183, -4.551, -2.281), (0.1297, -4.551, -1.833), (0.5778, -4.999, -1.833), (0.6257, -5.447, -2.281), (-0.275, -5.447, -2.281), (0.3183, -4.551, -2.281), (0.275, -5.447, -2.281), (-0.6257, -5.447, -2.281), (-0.5778, -4.999, -1.833), (-0.1297, -4.551, -1.833), (-0.3183, -4.999, 9.344), (0.5778, -4.999, 9.344), (0.5778, -4.999, 8.448), (0.1297, -4.551, 8.448), (-0.3183, -4.551, 8.896), (0.3183, -4.999, 9.344), (0.3183, -4.551, 8.896), (-0.1297, -4.999, 8.896), (-0.5778, -4.999, 8.896), (-0.1147, -6.999, -1.833), (-0.1627, -6.551, -2.281), (0.7381, -6.551, -2.281), (0.7814, -6.999, -1.833), (0.1147, -6.999, -1.833), (-0.7814, -6.999, -1.833), (-0.7381, -6.551, -2.281), (0.1627, -6.551, -2.281), (-0.1147, -6.999, 9.344), (-0.1147, -6.999, 8.448), (0.7814, -6.999, 8.448), (0.7814, -6.999, 9.344), (0.1147, -6.999, 9.344), (-0.7814, -6.999, 9.344), (-0.7814, -6.999, 8.448), (0.1147, -6.999, 8.448), (0.9993, -5.447, -1.833), (0.5513, -5.447, -2.281), (0.5513, -4.999, -1.833), (0.5513, -4.999, 8.448), (0.5513, -4.999, 9.344), (0.9993, -5.447, 9.344), (0.9993, -5.447, 8.448), (0.9993, -6.551, -1.833), (0.5513, -6.999, -1.833), (0.5513, -6.551, -2.281), (0.5513, -6.999, 9.344), (0.5513, -6.999, 8.448), (0.9993, -6.551, 8.448), (0.9993, -6.551, 9.344), (-0.9993, -5.447, -1.833), (-0.5513, -4.999, -1.833), (-0.5513, -5.447, -2.281), (-0.9993, -5.447, 9.344), (-0.5513, -4.999, 8.896), (-0.9993, -4.999, 8.448), (-0.9993, -6.551, -1.833), (-0.5513, -6.551, -2.281), (-0.5513, -6.999, -1.833), (-0.5513, -6.999, 8.448), (-0.5513, -6.999, 9.344), (-0.9993, -6.551, 9.344), (-0.9993, -6.551, 8.448), (0.5778, -4.999, 8.179), (0.5778, -4.999, 7.283), (0.1297, -4.551, 7.283), (0.1297, -4.551, 8.179), (-0.1297, -4.551, 7.283), (-0.5778, -4.999, 7.731), (-0.1297, -4.999, 7.731), (-0.1147, -6.999, 8.179), (-0.1147, -6.999, 7.283), (0.7814, -6.999, 7.283), (0.7814, -6.999, 8.179), (0.1147, -6.999, 8.179), (-0.7814, -6.999, 8.179), (-0.7814, -6.999, 7.283), (0.1147, -6.999, 7.283), (0.5513, -4.999, 8.179), (0.9993, -5.447, 8.179), (0.9993, -5.447, 7.283), (0.5513, -4.999, 7.283), (0.9993, -6.551, 8.179), (0.5513, -6.999, 8.179), (0.5513, -6.999, 7.283), (0.9993, -6.551, 7.283), (-0.9993, -5.447, 7.283), (-0.9993, -4.999, 8.179), (-0.5513, -4.999, 7.731), (-0.9993, -6.551, 8.179), (-0.9993, -6.551, 7.283), (-0.5513, -6.999, 7.283), (-0.5513, -6.999, 8.179), (-0.1297, 0.4481, 8.448), (-0.1297, -0.4481, 8.896), (0.3183, -0.4481, 8.896), (0.3183, 0.4481, 8.896), (0.3183, 0.4481, -2.281), (0.3183, -0.4481, -2.281), (-0.1297, -0.4481, -1.833), (-0.1297, 0.4481, -1.833), (-0.3183, 0.4481, 8.896), (-0.3183, -0.4481, 8.896), (0.1297, -0.4481, 8.448), (0.1297, 0.4481, 8.448), (-0.3183, 0.4481, -2.281), (0.1297, 0.4481, -1.833), (0.1297, -0.4481, -1.833), (-0.3183, -0.4481, -2.281), (0.1297, 0.4481, 7.283), (0.1297, 0.4481, 8.179), (0.1297, -0.4481, 8.179), (0.1297, -0.4481, 7.283), (-0.1297, 0.4481, 8.179), (-0.1297, 0.4481, 7.283), (-0.1297, -0.4481, 7.283), (-0.1297, -0.4481, 7.731), (-0.3183, 4.999, 9.448), (0.5778, 4.999, 9.448), (0.6257, 5.447, 9.896), (-0.275, 5.447, 9.896), (0.3183, 4.999, 9.448), (0.275, 5.447, 9.896), (-0.6257, 5.447, 9.896), (-0.5778, 4.999, 9.448), (0.7814, 6.999, 9.448), (-0.1147, 6.999, 9.448), (-0.1627, 6.551, 9.896), (0.7381, 6.551, 9.896), (0.1147, 6.999, 9.448), (-0.7814, 6.999, 9.448), (-0.7381, 6.551, 9.896), (0.1627, 6.551, 9.896), (0.5513, 6.999, 9.448), (0.5513, 6.551, 9.896), (0.9993, 6.551, 9.448), (0.9993, 5.447, 9.448), (0.5513, 5.447, 9.896), (0.5513, 4.999, 9.448), (-0.9993, 5.447, 9.448), (-0.5513, 4.999, 9.448), (-0.5513, 5.447, 9.896), (-0.9993, 6.551, 9.448), (-0.5513, 6.551, 9.896), (-0.5513, 6.999, 9.448), (-0.3183, -4.999, 9.448), (-0.275, -5.447, 9.896), (0.6257, -5.447, 9.896), (0.5778, -4.999, 9.448), (0.3183, -4.999, 9.448), (-0.5778, -4.999, 9.448), (-0.6257, -5.447, 9.896), (0.275, -5.447, 9.896), (0.7814, -6.999, 9.448), (0.7381, -6.551, 9.896), (-0.1627, -6.551, 9.896), (-0.1147, -6.999, 9.448), (0.1147, -6.999, 9.448), (0.1627, -6.551, 9.896), (-0.7381, -6.551, 9.896), (-0.7814, -6.999, 9.448), (0.5513, -6.999, 9.448), (0.9993, -6.551, 9.448), (0.5513, -6.551, 9.896), (0.9993, -5.447, 9.448), (0.5513, -4.999, 9.448), (0.5513, -5.447, 9.896), (-0.9993, -5.447, 9.448), (-0.5513, -5.447, 9.896), (-0.5513, -4.999, 9.448), (-0.9993, -6.551, 9.448), (-0.5513, -6.999, 9.448), (-0.5513, -6.551, 9.896)], [], [(17, 55, 153, 118), (208, 205, 4, 68), (13, 66, 83, 40), (27, 8, 52, 61), (204, 196, 5, 0), (22, 77, 89, 46), (2, 23, 45, 39), (70, 18, 117, 168), (32, 75, 79, 34), (41, 86, 87, 49), (76, 31, 50, 90), (69, 3, 38, 84), (35, 82, 97, 62), (64, 57, 238, 241), (29, 33, 228, 225), (92, 58, 63, 96), (7, 72, 94, 53), (199, 213, 73, 6), (36, 65, 243, 229), (54, 91, 186, 154), (81, 28, 60, 98), (42, 48, 234, 235), (47, 30, 224, 232), (14, 43, 237, 217), (203, 209, 67, 12), (195, 200, 11, 20), (118, 153, 268, 249), (211, 164, 101, 206), (112, 138, 177, 162), (104, 120, 126, 106), (125, 156, 151, 107), (175, 190, 157, 124), (103, 136, 144, 121), (122, 143, 183, 171), (130, 145, 260, 252), (141, 147, 181, 178), (133, 158, 191, 174), (163, 180, 137, 102), (131, 127, 255, 256), (152, 160, 269, 266), (128, 134, 173, 169), (215, 168, 117, 193), (108, 150, 187, 167), (198, 109, 166, 214), (159, 132, 259, 270), (186, 188, 161, 154), (170, 176, 123, 119), (148, 140, 263, 261), (172, 182, 146, 129), (194, 116, 114, 201), (139, 111, 247, 264), (110, 115, 248, 244), (251, 257, 254, 245), (227, 218, 236, 233), (222, 230, 242, 240), (95, 71, 167, 187), (212, 192, 19, 74), (15, 10, 216, 220), (51, 93, 99, 59), (85, 37, 44, 88), (253, 262, 265, 246), (250, 267, 271, 258), (221, 219, 226, 231), (202, 113, 165, 210), (168, 167, 187, 186, 154, 153, 118, 117), (149, 155, 189, 185), (179, 184, 142, 135), (56, 16, 223, 239), (207, 100, 105, 197), (78, 21, 25, 80), (0, 1, 2, 3, 4), (5, 6, 7, 8, 9), (10, 11, 12, 13, 14), (15, 16, 17, 18, 19, 20), (21, 22, 23, 24), (25, 26, 27, 28), (29, 30, 31, 32), (33, 34, 35, 36), (37, 38, 39), (40, 41, 42, 43), (44, 45, 46), (47, 48, 49, 50), (51, 52, 53), (54, 55, 56, 57, 58), (59, 60, 61), (62, 63, 64, 65), (66, 67, 68, 69), (70, 71, 72, 73, 74), (75, 76, 77, 78), (79, 80, 81, 82), (83, 84, 85, 86), (87, 88, 89, 90), (91, 92, 93, 94, 95), (96, 97, 98, 99), (100, 101, 102, 103, 104), (105, 106, 107, 108, 109), (110, 111, 112, 113, 114), (115, 116, 117, 118), (119, 120, 121, 122), (123, 124, 125, 126), (127, 128, 129, 130), (131, 132, 133, 134), (135, 136, 137), (138, 139, 140, 141), (142, 143, 144), (145, 146, 147, 148), (149, 150, 151), (152, 153, 154), (155, 156, 157), (158, 159, 160, 161), (162, 163, 164, 165), (166, 167, 168), (169, 170, 171, 172), (173, 174, 175, 176), (177, 178, 179, 180), (181, 182, 183, 184), (185, 186, 187), (188, 189, 190, 191), (192, 193, 194, 195), (196, 197, 198, 199), (200, 201, 202, 203), (204, 205, 206, 207), (208, 209, 210, 211), (212, 213, 214, 215), (216, 217, 218, 219), (220, 221, 222, 223), (224, 225, 226, 227), (228, 229, 230, 231), (232, 233, 234), (235, 236, 237), (238, 239, 240), (241, 242, 243), (244, 245, 246, 247), (248, 249, 250, 251), (252, 253, 254, 255), (256, 257, 258, 259), (260, 261, 262), (263, 264, 265), (266, 267, 268), (269, 270, 271), (0, 5, 9, 1), (10, 15, 20, 11), (66, 13, 12, 67), (74, 19, 18, 70), (195, 20, 19, 192), (203, 12, 11, 200), (24, 26, 25, 21), (32, 34, 33, 29), (75, 32, 31, 76), (82, 35, 34, 79), (1, 24, 23, 2), (234, 48, 47, 232), (8, 27, 26, 9), (29, 225, 224, 30), (86, 41, 40, 83), (90, 50, 49, 87), (39, 45, 44, 37), (48, 42, 41, 49), (2, 39, 38, 3), (43, 14, 13, 40), (50, 31, 30, 47), (22, 46, 45, 23), (91, 54, 58, 92), (96, 63, 62, 97), (51, 59, 61, 52), (57, 64, 63, 58), (35, 62, 65, 36), (55, 17, 16, 56), (27, 61, 60, 28), (52, 8, 7, 53), (3, 69, 68, 4), (6, 73, 72, 7), (21, 78, 77, 22), (28, 81, 80, 25), (37, 85, 84, 38), (46, 89, 88, 44), (53, 94, 93, 51), (59, 99, 98, 60), (71, 95, 94, 72), (81, 98, 97, 82), (92, 96, 99, 93), (76, 90, 89, 77), (85, 88, 87, 86), (78, 80, 79, 75), (208, 68, 67, 209), (69, 84, 83, 66), (212, 74, 73, 213), (5, 196, 199, 6), (4, 205, 204, 0), (213, 199, 198, 214), (209, 203, 202, 210), (205, 208, 211, 206), (196, 204, 207, 197), (200, 195, 194, 201), (192, 212, 215, 193), (104, 106, 105, 100), (114, 116, 115, 110), (165, 113, 112, 162), (193, 117, 116, 194), (201, 114, 113, 202), (119, 123, 126, 120), (127, 131, 134, 128), (172, 129, 128, 169), (173, 134, 133, 174), (103, 121, 120, 104), (255, 127, 130, 252), (106, 126, 125, 107), (148, 261, 260, 145), (177, 138, 141, 178), (181, 147, 146, 182), (135, 142, 144, 136), (147, 141, 140, 148), (102, 137, 136, 103), (138, 112, 111, 139), (145, 130, 129, 146), (121, 144, 143, 122), (191, 158, 161, 188), (151, 156, 155, 149), (154, 161, 160, 152), (132, 159, 158, 133), (124, 157, 156, 125), (150, 108, 107, 151), (101, 164, 163, 102), (108, 167, 166, 109), (122, 171, 170, 119), (123, 176, 175, 124), (137, 180, 179, 135), (142, 184, 183, 143), (149, 185, 187, 150), (157, 190, 189, 155), (174, 191, 190, 175), (185, 189, 188, 186), (171, 183, 182, 172), (178, 181, 184, 179), (169, 173, 176, 170), (210, 165, 164, 211), (162, 177, 180, 163), (214, 166, 168, 215), (109, 198, 197, 105), (100, 207, 206, 101), (219, 221, 220, 216), (225, 228, 231, 226), (226, 219, 218, 227), (221, 231, 230, 222), (233, 236, 235, 234), (236, 218, 217, 237), (232, 224, 227, 233), (240, 242, 241, 238), (229, 243, 242, 230), (239, 223, 222, 240), (36, 229, 228, 33), (15, 220, 223, 16), (238, 57, 56, 239), (243, 65, 64, 241), (14, 217, 216, 10), (42, 235, 237, 43), (244, 248, 251, 245), (254, 257, 256, 255), (253, 246, 245, 254), (250, 258, 257, 251), (261, 263, 265, 262), (264, 247, 246, 265), (262, 253, 252, 260), (266, 269, 271, 267), (258, 271, 270, 259), (267, 250, 249, 268), (259, 132, 131, 256), (152, 266, 268, 153), (248, 115, 118, 249), (159, 270, 269, 160), (247, 111, 110, 244), (263, 140, 139, 264), (70, 168, 167, 71), (153, 55, 54, 154), (95, 187, 186, 91), (117, 18, 17, 118), (1, 9, 26, 24)])
me_cube.polygons.foreach_set('material_index', [0, 1, 0, 0, 1, 0, 0, 1, 0, 0, 0, 0, 0, 0, 0, 0, 0, 1, 0, 0, 0, 0, 0, 0, 1, 1, 0, 1, 0, 0, 0, 0, 0, 0, 0, 0, 0, 0, 0, 0, 0, 1, 0, 1, 0, 0, 0, 0, 0, 1, 0, 0, 0, 0, 0, 0, 1, 0, 0, 0, 0, 0, 0, 1, 0, 0, 0, 0, 1, 0, 1, 1, 0, 0, 0, 0, 0, 0, 0, 0, 0, 0, 0, 0, 0, 0, 0, 1, 0, 0, 0, 0, 0, 0, 1, 1, 0, 0, 0, 0, 0, 0, 0, 0, 0, 0, 0, 0, 0, 0, 0, 1, 0, 0, 0, 0, 0, 0, 1, 1, 1, 1, 1, 1, 0, 0, 0, 0, 0, 0, 0, 0, 0, 0, 0, 0, 0, 0, 0, 0, 1, 0, 0, 1, 1, 1, 0, 0, 0, 0, 0, 0, 0, 0, 0, 0, 0, 0, 0, 0, 0, 0, 0, 0, 0, 0, 0, 0, 0, 0, 0, 1, 0, 0, 0, 0, 0, 0, 0, 0, 0, 0, 0, 0, 1, 0, 1, 1, 1, 1, 1, 1, 1, 1, 1, 0, 1, 1, 1, 1, 0, 0, 0, 0, 0, 0, 0, 0, 0, 0, 0, 0, 0, 0, 0, 0, 0, 0, 0, 0, 0, 0, 1, 0, 0, 0, 0, 0, 0, 0, 0, 0, 0, 0, 0, 1, 0, 1, 1, 1, 0, 0, 0, 0, 0, 0, 0, 0, 0, 0, 0, 0, 0, 0, 0, 0, 0, 0, 0, 0, 0, 0, 0, 0, 0, 0, 0, 0, 0, 0, 0, 0, 1, 0, 0, 1, 0])
_uv = me_cube.uv_layers.new(name='UVMap')
_uv.uv.foreach_set('vector', [0.6902, 0.9068, 0.6891, 0.9068, 0.6891, 0.4998, 0.6902, 0.4998, 0.0, 0.0, 1.0, 0.0, 1.0, 1.0, 0.0, 1.0, 0.952, 0.5426, 0.952, 0.5541, 0.9508, 0.5541, 0.9508, 0.5426, 0.4555, 0.6758, 0.4603, 0.6288, 0.4634, 0.6288, 0.4634, 0.6758, 0.0, 0.0, 1.0, 0.0, 1.0, 1.0, 0.0, 1.0, 0.6481, 0.9805, 0.6483, 0.5921, 0.6581, 0.5921, 0.6579, 0.9805, 0.1848, 0.6875, 0.18, 0.6405, 0.188, 0.6405, 0.188, 0.6875, 0.0, 0.0, 1.0, 0.0, 1.0, 1.0, 0.0, 1.0, 0.9978, 0.04261, 0.9978, 0.05409, 0.988, 0.05409, 0.988, 0.04261, 0.5386, 0.4572, 0.5386, 0.4457, 0.5857, 0.4457, 0.5857, 0.4572, 0.6483, 0.5539, 0.6483, 0.5424, 0.6581, 0.5424, 0.6581, 0.5539, 0.952, 0.5923, 0.952, 0.9807, 0.9509, 0.9807, 0.9508, 0.5923, 0.6779, 0.5424, 0.6779, 0.5539, 0.6681, 0.5539, 0.6681, 0.5424, 0.496, 0.5776, 0.496, 0.5307, 0.5004, 0.5307, 0.5004, 0.5776, 0.9978, 0.004426, 0.988, 0.004426, 0.988, 0.0, 0.9978, 0.0, 0.4463, 0.5307, 0.4577, 0.5307, 0.4577, 0.5776, 0.4463, 0.5776, 0.6946, 0.5194, 0.6967, 0.9079, 0.6956, 0.9079, 0.6935, 0.5194, 0.0, 0.0, 1.0, 0.0, 1.0, 1.0, 0.0, 1.0, 0.6779, 0.5043, 0.6681, 0.5043, 0.6681, 0.4998, 0.6779, 0.4998, 0.4577, 0.4925, 0.4463, 0.4925, 0.4463, 0.08613, 0.4577, 0.08613, 0.6779, 0.5921, 0.6779, 0.9805, 0.6681, 0.9805, 0.6681, 0.5921, 0.5386, 0.4954, 0.5857, 0.4954, 0.5857, 0.4998, 0.5386, 0.4998, 0.6581, 0.5043, 0.6483, 0.5043, 0.6483, 0.4998, 0.6581, 0.4998, 0.9519, 0.5044, 0.9508, 0.5044, 0.9508, 0.5, 0.9519, 0.5, 0.0, 0.0, 1.0, 0.0, 1.0, 1.0, 0.0, 1.0, 0.0, 0.0, 1.0, 0.0, 1.0, 1.0, 0.0, 1.0, 0.4232, 0.6288, 0.4244, 0.6288, 0.4244, 0.6523, 0.4232, 0.6523, 0.0, 0.0, 1.0, 0.0, 1.0, 1.0, 0.0, 1.0, 0.9494, 0.5426, 0.9505, 0.5426, 0.9505, 0.5541, 0.9494, 0.5541, 0.2338, 0.6247, 0.2386, 0.5776, 0.2525, 0.5776, 0.2573, 0.6247, 0.4475, 0.6288, 0.4555, 0.6288, 0.4555, 0.6758, 0.4523, 0.6758, 0.6878, 0.9076, 0.6779, 0.9076, 0.6779, 0.5191, 0.6878, 0.5191, 0.1768, 0.6405, 0.18, 0.6405, 0.18, 0.6875, 0.1721, 0.6875, 0.6581, 0.5191, 0.6679, 0.5191, 0.6681, 0.9076, 0.6583, 0.9076, 0.6583, 0.9954, 0.6681, 0.9954, 0.6681, 0.9998, 0.6583, 0.9998, 0.6711, 0.4572, 0.624, 0.4572, 0.624, 0.4457, 0.6711, 0.4457, 0.6878, 0.9572, 0.6779, 0.9572, 0.6779, 0.9457, 0.6878, 0.9457, 0.9494, 0.5923, 0.9505, 0.5923, 0.9505, 0.9807, 0.9493, 0.9807, 0.6361, 0.9954, 0.6459, 0.9954, 0.6459, 0.9998, 0.6361, 0.9998, 0.496, 0.06706, 0.496, 0.02009, 0.5004, 0.02009, 0.5004, 0.06706, 0.6459, 0.9572, 0.6361, 0.9572, 0.6361, 0.9457, 0.6459, 0.9457, 0.0, 0.0, 1.0, 0.0, 1.0, 1.0, 0.0, 1.0, 0.6913, 0.9077, 0.6902, 0.9077, 0.6923, 0.5001, 0.6935, 0.5002, 0.0, 0.0, 1.0, 0.0, 1.0, 1.0, 0.0, 1.0, 0.6779, 0.9954, 0.6878, 0.9954, 0.6878, 0.9998, 0.6779, 0.9998, 0.4463, 0.08613, 0.4463, 0.02009, 0.4577, 0.02009, 0.4577, 0.08613, 0.6459, 0.9076, 0.6361, 0.9076, 0.6361, 0.5191, 0.6459, 0.5191, 0.624, 0.4954, 0.6711, 0.4954, 0.6711, 0.4998, 0.624, 0.4998, 0.6583, 0.9457, 0.6681, 0.9457, 0.6681, 0.9572, 0.6583, 0.9572, 0.0, 0.0, 1.0, 0.0, 1.0, 1.0, 0.0, 1.0, 0.9505, 0.5044, 0.9494, 0.5044, 0.9494, 0.5, 0.9505, 0.5, 0.5145, 0.6319, 0.5145, 0.6048, 0.5189, 0.6048, 0.5189, 0.6319, 0.2845, 0.5967, 0.2797, 0.6438, 0.2658, 0.6438, 0.261, 0.5967, 0.5065, 0.6438, 0.5113, 0.5967, 0.5145, 0.5967, 0.5145, 0.6438, 0.4201, 0.6949, 0.4153, 0.6479, 0.4232, 0.6479, 0.4232, 0.6949, 0.6891, 0.9068, 0.6879, 0.9068, 0.6879, 0.4998, 0.6891, 0.4998, 0.0, 0.0, 1.0, 0.0, 1.0, 1.0, 0.0, 1.0, 0.5189, 0.5776, 0.5189, 0.6048, 0.5145, 0.6048, 0.5145, 0.5776, 0.01912, 0.5307, 0.408, 0.5307, 0.408, 0.5776, 0.01912, 0.5776, 0.5386, 0.4075, 0.5386, 0.01909, 0.5857, 0.01909, 0.5857, 0.4075, 0.6986, 0.5192, 0.7065, 0.5192, 0.7065, 0.5663, 0.7034, 0.5663, 0.7034, 0.6045, 0.7065, 0.6045, 0.7065, 0.6515, 0.6986, 0.6515, 0.3116, 0.6438, 0.2882, 0.6438, 0.293, 0.5967, 0.3068, 0.5967, 0.0, 0.0, 1.0, 0.0, 1.0, 1.0, 0.0, 1.0, 0.709, 0.4076, 0.7281, 0.4075, 0.727, 0.4075, 0.7462, 0.4265, 0.7462, 0.438, 0.7272, 0.4572, 0.7283, 0.4572, 0.7092, 0.4573, 0.01912, 0.06706, 0.01912, 0.02009, 0.408, 0.02009, 0.408, 0.06706, 0.6711, 0.4075, 0.624, 0.4075, 0.624, 0.01909, 0.6711, 0.01909, 0.4282, 0.6332, 0.427, 0.6332, 0.427, 0.6288, 0.4282, 0.6288, 0.0, 0.0, 1.0, 0.0, 1.0, 1.0, 0.0, 1.0, 0.9978, 0.09228, 0.9978, 0.4807, 0.988, 0.4807, 0.988, 0.09228, 0.5, 1.0, 0.9755, 0.6545, 0.7939, 0.09549, 0.2061, 0.09549, 0.02447, 0.6545, 0.5, 1.0, 0.9755, 0.6545, 0.7939, 0.09549, 0.2061, 0.09549, 0.02447, 0.6545, 0.7463, 0.4764, 0.7462, 0.4571, 0.7654, 0.4381, 0.7847, 0.4384, 0.7846, 0.4766, 0.1929, 0.6029, 0.2311, 0.6014, 0.232, 0.6207, 0.2129, 0.6214, 0.2136, 0.6405, 0.1938, 0.6221, 0.07637, 0.6441, 0.03833, 0.648, 0.03823, 0.6288, 0.07647, 0.6249, 0.1528, 0.5815, 0.1529, 0.6007, 0.1147, 0.5968, 0.1148, 0.5776, 0.9057, 0.4764, 0.8675, 0.4763, 0.8676, 0.4381, 0.9059, 0.4382, 0.8653, 0.02372, 0.8655, 0.06191, 0.8273, 0.06207, 0.8271, 0.02389, 0.5386, 0.01909, 0.5195, 0.01909, 0.5386, 2.032e-08, 0.9668, 0.0619, 0.9475, 0.06171, 0.9475, 0.02352, 0.9668, 0.02371, 0.5857, 0.01909, 0.5857, 0.0, 0.6049, 0.01909, 0.5581, 0.9761, 0.5388, 0.9763, 0.5388, 0.9381, 0.5581, 0.9379, 0.01912, 0.5307, 0.0, 0.5296, 0.01912, 0.5106, 0.4577, 0.4925, 0.4769, 0.4915, 0.496, 0.5106, 0.496, 0.5307, 0.4577, 0.5307, 0.4855, 0.5967, 0.5046, 0.5776, 0.5046, 0.5967, 0.5581, 0.9379, 0.5771, 0.9381, 0.5771, 0.9763, 0.5581, 0.9761, 0.7848, 0.4269, 0.7655, 0.4266, 0.7657, 0.3884, 0.785, 0.3887, 0.5, 1.0, 0.9755, 0.6545, 0.7939, 0.09549, 0.2061, 0.09549, 0.02447, 0.6545, 0.9059, 0.4268, 0.8677, 0.4266, 0.8678, 0.3884, 0.906, 0.3886, 0.8656, 0.07338, 0.8657, 0.1116, 0.8275, 0.1117, 0.8273, 0.07355, 0.9668, 0.07338, 0.9668, 0.1116, 0.9475, 0.1114, 0.9475, 0.07318, 0.5388, 0.9266, 0.5388, 0.8885, 0.5581, 0.8883, 0.5581, 0.9265, 0.4463, 0.4925, 0.4463, 0.5307, 0.408, 0.5307, 0.408, 0.5106, 0.4271, 0.4915, 0.5771, 0.9266, 0.5581, 0.9265, 0.5581, 0.8883, 0.5771, 0.8885, 0.5, 1.0, 0.9755, 0.6545, 0.7939, 0.09549, 0.2061, 0.09549, 0.02447, 0.6545, 0.5, 1.0, 0.9755, 0.6545, 0.7939, 0.09549, 0.2061, 0.09549, 0.02447, 0.6545, 0.1531, 0.6028, 0.1913, 0.6014, 0.1927, 0.6396, 0.1734, 0.6405, 0.1536, 0.6221, 0.6902, 0.4764, 0.6903, 0.4572, 0.7092, 0.4573, 0.7283, 0.4572, 9.829e-05, 0.6441, 0.0, 0.6249, 0.03823, 0.6288, 0.03814, 0.648, 0.1146, 0.6441, 0.07657, 0.648, 0.07647, 0.6288, 0.1147, 0.6249, 0.9457, 0.02372, 0.9459, 0.06191, 0.9076, 0.06205, 0.9075, 0.02387, 0.825, 0.4764, 0.7867, 0.4763, 0.7869, 0.4381, 0.8251, 0.4383, 0.6711, 0.01909, 0.6711, 0.0, 0.6902, 0.01909, 0.5388, 0.9379, 0.5388, 0.9761, 0.5195, 0.9763, 0.5195, 0.9381, 0.624, 0.01909, 0.6049, 0.01909, 0.624, 2.032e-08, 0.9861, 0.02371, 0.9861, 0.0619, 0.9668, 0.06171, 0.9668, 0.02352, 0.4855, 0.6247, 0.4664, 0.6438, 0.4664, 0.6247, 0.7462, 0.4764, 0.7272, 0.4572, 0.7462, 0.438, 0.01912, 0.02009, 0.0, 0.01907, 0.01912, 0.0, 0.4577, 4.064e-08, 0.496, 4.064e-08, 0.496, 0.02009, 0.4577, 0.02009, 0.4282, 0.6672, 0.4282, 0.629, 0.4475, 0.6288, 0.4475, 0.667, 0.0, 0.0, 1.0, 0.0, 1.0, 1.0, 0.9459, 0.07338, 0.9461, 0.1116, 0.9078, 0.1117, 0.9077, 0.07353, 0.8252, 0.4268, 0.787, 0.4266, 0.7871, 0.3884, 0.8254, 0.3886, 0.5388, 0.9265, 0.5195, 0.9266, 0.5195, 0.8885, 0.5388, 0.8883, 0.9668, 0.07318, 0.9861, 0.07338, 0.9861, 0.1116, 0.9668, 0.1114, 0.7458, 0.3885, 0.7462, 0.4265, 0.727, 0.4075, 0.4463, 0.02009, 0.408, 0.02009, 0.408, 6.096e-08, 0.4463, 4.064e-08, 0.0, 0.0, 1.0, 0.0, 1.0, 1.0, 0.0, 1.0, 0.0, 0.0, 1.0, 0.0, 1.0, 1.0, 0.0, 1.0, 0.0, 0.0, 1.0, 0.0, 1.0, 1.0, 0.0, 1.0, 0.0, 0.0, 1.0, 0.0, 1.0, 1.0, 0.0, 1.0, 0.0, 0.0, 1.0, 0.0, 1.0, 1.0, 0.0, 1.0, 0.0, 0.0, 1.0, 0.0, 1.0, 1.0, 0.0, 1.0, 0.7463, 0.4808, 0.7846, 0.481, 0.7867, 0.5003, 0.7483, 0.5001, 0.1927, 0.5985, 0.1936, 0.5791, 0.232, 0.5776, 0.2309, 0.597, 0.8675, 0.4807, 0.9057, 0.4809, 0.9075, 0.5001, 0.8691, 0.5, 0.8653, 0.01929, 0.8271, 0.01946, 0.829, 0.0001676, 0.8675, 0.0, 0.5581, 0.9805, 0.558, 0.9998, 0.5388, 0.9807, 0.9475, 0.0191, 0.9666, 0.0, 0.9668, 0.01929, 0.5004, 0.5307, 0.5004, 0.5106, 0.5195, 0.5296, 0.3517, 0.6479, 0.3326, 0.6479, 0.3326, 0.6288, 0.1529, 0.5984, 0.1543, 0.579, 0.1927, 0.5776, 0.1911, 0.597, 0.6902, 0.4809, 0.7284, 0.4807, 0.7304, 0.5, 0.692, 0.5001, 0.9075, 0.01944, 0.9091, 0.0001458, 0.9475, 0.0, 0.9457, 0.0193, 0.8249, 0.4809, 0.8271, 0.5002, 0.7887, 0.5, 0.7867, 0.4807, 0.9861, 0.01929, 0.9668, 0.0191, 0.9859, 0.0, 0.5195, 0.9807, 0.5388, 0.9805, 0.5386, 0.9998, 0.3326, 0.6479, 0.3135, 0.6479, 0.3135, 0.6288, 0.5004, 0.02009, 0.5004, 4.064e-08, 0.5195, 0.01907, 0.0, 0.0, 1.0, 0.0, 1.0, 1.0, 0.0, 1.0, 0.1721, 0.6405, 0.1721, 0.6676, 0.1529, 0.6676, 0.1529, 0.6405, 0.7848, 0.4269, 0.7847, 0.4384, 0.7654, 0.4381, 0.7655, 0.4266, 0.0, 0.0, 1.0, 0.0, 1.0, 1.0, 0.0, 1.0, 0.0, 0.0, 1.0, 0.0, 1.0, 1.0, 0.0, 1.0, 0.0, 0.0, 1.0, 0.0, 1.0, 1.0, 0.0, 1.0, 1.0, 0.5, 0.9861, 0.5, 0.988, 0.4807, 0.9978, 0.4807, 0.9978, 0.04261, 0.988, 0.04261, 0.988, 0.004426, 0.9978, 0.004426, 0.9059, 0.4268, 0.9059, 0.4382, 0.8676, 0.4381, 0.8677, 0.4266, 0.8273, 0.07355, 0.8273, 0.06207, 0.8655, 0.06191, 0.8656, 0.07338, 0.07647, 0.5776, 0.07647, 0.6249, 0.03823, 0.6288, 0.03823, 0.5815, 0.5388, 0.9807, 0.5388, 0.9763, 0.5581, 0.9761, 0.5581, 0.9805, 0.1147, 0.6441, 0.1147, 0.5968, 0.1529, 0.6007, 0.1529, 0.648, 0.9057, 0.4764, 0.9057, 0.4809, 0.8675, 0.4807, 0.8675, 0.4763, 0.9475, 0.07318, 0.9475, 0.06171, 0.9668, 0.0619, 0.9668, 0.07338, 0.5581, 0.9265, 0.5581, 0.9379, 0.5388, 0.9381, 0.5388, 0.9266, 0.5386, 2.032e-08, 0.5857, 0.0, 0.5857, 0.01909, 0.5386, 0.01909, 0.5857, 0.4954, 0.5386, 0.4954, 0.5386, 0.4572, 0.5857, 0.4572, 0.9539, 1.0, 0.9507, 1.0, 0.9509, 0.9807, 0.952, 0.9807, 0.9508, 0.5044, 0.9519, 0.5044, 0.952, 0.5426, 0.9508, 0.5426, 0.6581, 0.5424, 0.6483, 0.5424, 0.6483, 0.5043, 0.6581, 0.5043, 0.6481, 0.9805, 0.6579, 0.9805, 0.6581, 0.9998, 0.6501, 0.9998, 0.4463, 0.4925, 0.4577, 0.4925, 0.4577, 0.5307, 0.4463, 0.5307, 0.5771, 0.9266, 0.5771, 0.9381, 0.5581, 0.9379, 0.5581, 0.9265, 0.4855, 0.6438, 0.4855, 0.5967, 0.5046, 0.5967, 0.5046, 0.6438, 0.496, 0.5307, 0.496, 0.5776, 0.4577, 0.5776, 0.4577, 0.5307, 0.6779, 0.5424, 0.6681, 0.5424, 0.6681, 0.5043, 0.6779, 0.5043, 0.6891, 0.9068, 0.6902, 0.9068, 0.6902, 0.9259, 0.6891, 0.9259, 0.6763, 0.9998, 0.6683, 0.9998, 0.6681, 0.9805, 0.6779, 0.9805, 0.6935, 0.5002, 0.6967, 0.5001, 0.6946, 0.5194, 0.6935, 0.5194, 0.7867, 0.0002795, 0.785, 0.3887, 0.7657, 0.3884, 0.7674, 0.0, 0.0, 0.0, 1.0, 0.0, 1.0, 1.0, 0.0, 1.0, 0.9075, 0.0001453, 0.906, 0.3886, 0.8678, 0.3884, 0.8693, 0.0, 0.8292, 0.5002, 0.8275, 0.1117, 0.8657, 0.1116, 0.8675, 0.5, 0.9475, 0.4998, 0.9475, 0.1114, 0.9668, 0.1116, 0.9668, 0.5, 0.5581, 0.4998, 0.5581, 0.8883, 0.5388, 0.8885, 0.5388, 0.5, 0.01912, 0.5106, 0.408, 0.5106, 0.408, 0.5307, 0.01912, 0.5307, 0.5771, 0.5, 0.5771, 0.8885, 0.5581, 0.8883, 0.5581, 0.4998, 0.6966, 0.9272, 0.6955, 0.9272, 0.6956, 0.9079, 0.6967, 0.9079, 0.6779, 0.5921, 0.6681, 0.5921, 0.6681, 0.5539, 0.6779, 0.5539, 0.4463, 0.5307, 0.4463, 0.5776, 0.408, 0.5776, 0.408, 0.5307, 0.6483, 0.5539, 0.6581, 0.5539, 0.6581, 0.5921, 0.6483, 0.5921, 0.5386, 0.4075, 0.5857, 0.4075, 0.5857, 0.4457, 0.5386, 0.4457, 0.9978, 0.09228, 0.988, 0.09228, 0.988, 0.05409, 0.9978, 0.05409, 0.0, 0.0, 1.0, 0.0, 1.0, 1.0, 0.0, 1.0, 0.952, 0.5923, 0.9508, 0.5923, 0.9508, 0.5541, 0.952, 0.5541, 0.0, 0.0, 1.0, 0.0, 1.0, 1.0, 0.0, 1.0, 0.0, 0.0, 1.0, 0.0, 1.0, 1.0, 0.0, 1.0, 0.0, 0.0, 1.0, 0.0, 1.0, 1.0, 0.0, 1.0, 0.0, 0.0, 1.0, 0.0, 1.0, 1.0, 0.0, 1.0, 0.0, 0.0, 1.0, 0.0, 1.0, 1.0, 0.0, 1.0, 0.0, 0.0, 1.0, 0.0, 1.0, 1.0, 0.0, 1.0, 0.0, 0.0, 1.0, 0.0, 1.0, 1.0, 0.0, 1.0, 0.0, 0.0, 1.0, 0.0, 1.0, 1.0, 0.0, 1.0, 0.0, 0.0, 1.0, 0.0, 1.0, 1.0, 0.0, 1.0, 0.2338, 0.6247, 0.2573, 0.6247, 0.2592, 0.6629, 0.232, 0.6629, 0.0, 0.0, 1.0, 0.0, 1.0, 1.0, 0.0, 1.0, 0.0, 0.0, 1.0, 0.0, 1.0, 1.0, 0.0, 1.0, 0.0, 0.0, 1.0, 0.0, 1.0, 1.0, 0.0, 1.0, 0.0, 0.0, 1.0, 0.0, 1.0, 1.0, 0.0, 1.0, 0.6459, 0.5191, 0.6361, 0.5191, 0.6342, 0.4998, 0.6481, 0.4998, 0.6459, 0.9954, 0.6361, 0.9954, 0.6361, 0.9572, 0.6459, 0.9572, 0.9077, 0.07353, 0.9076, 0.06205, 0.9459, 0.06191, 0.9459, 0.07338, 0.8252, 0.4268, 0.8251, 0.4383, 0.7869, 0.4381, 0.787, 0.4266, 0.03823, 0.5815, 0.03823, 0.6288, 0.0, 0.6249, 2.543e-09, 0.5776, 0.9457, 0.0193, 0.9457, 0.02372, 0.9075, 0.02387, 0.9075, 0.01944, 0.1147, 0.5776, 0.1147, 0.6249, 0.07647, 0.6288, 0.07647, 0.5815, 0.9668, 0.02352, 0.9668, 0.0191, 0.9861, 0.01929, 0.9861, 0.02371, 0.5388, 0.9265, 0.5388, 0.9379, 0.5195, 0.9381, 0.5195, 0.9266, 0.9668, 0.07318, 0.9668, 0.06171, 0.9861, 0.0619, 0.9861, 0.07338, 0.6711, 0.01909, 0.624, 0.01909, 0.624, 2.032e-08, 0.6711, 0.0, 0.624, 0.4572, 0.6711, 0.4572, 0.6711, 0.4954, 0.624, 0.4954, 0.9493, 0.9807, 0.9505, 0.9807, 0.9507, 1.0, 0.9475, 1.0, 0.9505, 0.5426, 0.9494, 0.5426, 0.9494, 0.5044, 0.9505, 0.5044, 0.6681, 0.9954, 0.6583, 0.9954, 0.6583, 0.9572, 0.6681, 0.9572, 0.6601, 0.4998, 0.6681, 0.4998, 0.6679, 0.5191, 0.6581, 0.5191, 0.4463, 4.064e-08, 0.4577, 4.064e-08, 0.4577, 0.02009, 0.4463, 0.02009, 0.4664, 0.6247, 0.4664, 0.5776, 0.4855, 0.5776, 0.4855, 0.6247, 0.4577, 0.08613, 0.4577, 0.02009, 0.496, 0.02009, 0.496, 0.06706, 0.6878, 0.9954, 0.6779, 0.9954, 0.6779, 0.9572, 0.6878, 0.9572, 0.6878, 0.5191, 0.6779, 0.5191, 0.6781, 0.4998, 0.6861, 0.4998, 0.6902, 0.9077, 0.6913, 0.9077, 0.6935, 0.927, 0.6903, 0.927, 0.0, 0.0, 1.0, 0.0, 1.0, 1.0, 0.0, 1.0, 0.6153, 0.9074, 0.6153, 0.4998, 0.6342, 0.5191, 0.6342, 0.9076, 0.9093, 0.5001, 0.9078, 0.1117, 0.9461, 0.1116, 0.9475, 0.5, 0.8271, 0.0001669, 0.8254, 0.3886, 0.7871, 0.3884, 0.7889, 0.0, 0.5388, 0.4998, 0.5388, 0.8883, 0.5195, 0.8885, 0.5195, 0.5, 0.9668, 0.4998, 0.9668, 0.1114, 0.9861, 0.1116, 0.9861, 0.5, 0.7441, 0.0001079, 0.7458, 0.3885, 0.727, 0.4075, 0.7252, 0.0, 0.01912, 0.0, 0.408, 6.096e-08, 0.408, 0.02009, 0.01912, 0.02009, 0.6878, 0.9457, 0.6779, 0.9457, 0.6779, 0.9076, 0.6878, 0.9076, 0.408, 0.06706, 0.408, 0.02009, 0.4463, 0.02009, 0.4463, 0.08613, 0.6583, 0.9076, 0.6681, 0.9076, 0.6681, 0.9457, 0.6583, 0.9457, 0.6711, 0.4457, 0.624, 0.4457, 0.624, 0.4075, 0.6711, 0.4075, 0.6459, 0.9457, 0.6361, 0.9457, 0.6361, 0.9076, 0.6459, 0.9076, 0.0, 0.0, 1.0, 0.0, 1.0, 1.0, 0.0, 1.0, 0.9494, 0.5541, 0.9505, 0.5541, 0.9505, 0.5923, 0.9494, 0.5923, 0.0, 0.0, 1.0, 0.0, 1.0, 1.0, 0.0, 1.0, 0.0, 0.0, 1.0, 0.0, 1.0, 1.0, 0.0, 1.0, 0.0, 0.0, 1.0, 0.0, 1.0, 1.0, 0.0, 1.0, 0.2882, 0.6438, 0.3116, 0.6438, 0.3135, 0.6629, 0.2863, 0.6629, 0.295, 0.5776, 0.3048, 0.5776, 0.3068, 0.5967, 0.293, 0.5967, 0.3517, 0.5815, 0.3517, 0.6288, 0.3135, 0.6249, 0.3135, 0.5776, 0.4664, 0.5776, 0.4664, 0.6249, 0.4282, 0.6288, 0.4282, 0.5815, 0.3943, 0.6758, 0.3943, 0.6288, 0.4134, 0.6288, 0.4134, 0.6758, 0.5145, 0.5967, 0.5113, 0.5967, 0.5133, 0.5776, 0.5145, 0.5776, 0.5145, 0.6629, 0.5046, 0.6629, 0.5065, 0.6438, 0.5145, 0.6438, 0.3326, 0.6949, 0.3326, 0.6479, 0.3517, 0.6479, 0.3517, 0.6949, 0.4134, 0.6288, 0.4232, 0.6288, 0.4232, 0.6479, 0.4153, 0.6479, 0.4232, 0.714, 0.4221, 0.714, 0.4201, 0.6949, 0.4232, 0.6949, 0.8271, 0.02389, 0.8271, 0.01946, 0.8653, 0.01929, 0.8653, 0.02372, 0.1929, 0.6029, 0.1927, 0.5985, 0.2309, 0.597, 0.2311, 0.6014, 0.5004, 0.5307, 0.496, 0.5307, 0.496, 0.5106, 0.5004, 0.5106, 0.5581, 0.9805, 0.5581, 0.9761, 0.5771, 0.9763, 0.5771, 0.9807, 0.7846, 0.4766, 0.7846, 0.481, 0.7463, 0.4808, 0.7463, 0.4764, 0.9475, 0.02352, 0.9475, 0.0191, 0.9668, 0.01929, 0.9668, 0.02371, 0.2592, 0.5776, 0.2863, 0.5776, 0.2845, 0.5967, 0.261, 0.5967, 0.2658, 0.6438, 0.2797, 0.6438, 0.2776, 0.6629, 0.2678, 0.6629, 0.3899, 0.5776, 0.3899, 0.6249, 0.3517, 0.6288, 0.3517, 0.5815, 0.3899, 0.6249, 0.3899, 0.5776, 0.4282, 0.5815, 0.4282, 0.6288, 0.3943, 0.6288, 0.3943, 0.6758, 0.3752, 0.6758, 0.3752, 0.6288, 0.7065, 0.5854, 0.7054, 0.5854, 0.7034, 0.5663, 0.7065, 0.5663, 0.7065, 0.5192, 0.6986, 0.5192, 0.6967, 0.5001, 0.7065, 0.5001, 0.3326, 0.6479, 0.3326, 0.6949, 0.3135, 0.6949, 0.3135, 0.6479, 0.6986, 0.6515, 0.7065, 0.6515, 0.7065, 0.6706, 0.6967, 0.6706, 0.7065, 0.6045, 0.7034, 0.6045, 0.7054, 0.5854, 0.7065, 0.5854, 0.7867, 0.4807, 0.7867, 0.4763, 0.825, 0.4764, 0.8249, 0.4809, 0.7462, 0.4764, 0.7462, 0.4808, 0.7273, 0.4807, 0.7272, 0.4572, 0.6902, 0.4809, 0.6902, 0.4764, 0.7283, 0.4572, 0.7284, 0.4807, 0.496, 4.064e-08, 0.5004, 4.064e-08, 0.5004, 0.02009, 0.496, 0.02009, 0.1911, 0.597, 0.1913, 0.6014, 0.1531, 0.6028, 0.1529, 0.5984, 0.5195, 0.9807, 0.5195, 0.9763, 0.5388, 0.9761, 0.5388, 0.9805, 0.0, 0.0, 1.0, 0.0, 1.0, 1.0, 0.0, 1.0, 0.6153, 0.4998, 0.6153, 0.9068, 0.5962, 0.9068, 0.5962, 0.4998, 0.5962, 0.4998, 0.5962, 0.9068, 0.5771, 0.9068, 0.5771, 0.4998, 0.0, 0.0, 1.0, 0.0, 1.0, 1.0, 0.0, 1.0, 0.3752, 0.6758, 0.3517, 0.6758, 0.3565, 0.6288, 0.3704, 0.6288])
me_cube.materials.append(mat_material)
me_cube.materials.append(mat_material_001)
me_cube.materials.append(mat_material_002)
me_cube.use_remesh_preserve_volume = False
me_cube.use_remesh_preserve_attributes = False
me_cube.use_mirror_vertex_groups = False
me_cube.update()

# ---- objects
ob_cube_001 = bpy.data.objects.new('Cube.001', me_cube_001)
ob_cube = bpy.data.objects.new('Cube', me_cube)

# ---- transforms, parenting, visibility, modifiers, constraints
ob_cube_001.location = (-1.386, -0.09952, 10.67)
ob_cube_001.rotation_euler = (0.0, -0.6108, 0.0)
ob_cube_001.lock_rotations_4d = False
ob_cube_001.empty_display_type = 'ARROWS'
ob_cube_001.lineart.crease_threshold = 0.0
ob_cube.location = (0.0, 0.0, 0.1514)
ob_cube.lock_rotations_4d = False
ob_cube.empty_display_type = 'ARROWS'
ob_cube.lineart.crease_threshold = 0.0

# ---- collection membership
col_collection_1.objects.link(ob_cube_001)
col_collection_1.objects.link(ob_cube)

# ---- scene / render settings (as saved in the file)
scene.frame_start = 1; scene.frame_end = 250; scene.frame_set(1)
scene.render.engine = 'BLENDER_EEVEE_NEXT'
scene.render.resolution_percentage = 50
scene.render.dither_intensity = 0.0
scene.cycles.use_denoising = False
scene.cycles.samples = 128
scene.cycles.sampling_pattern = 'TABULATED_SOBOL'
scene.cycles.light_sampling_threshold = 0.0
scene.cycles.use_adaptive_sampling = False
scene.cycles.use_light_tree = False
scene.cycles.blur_glossy = 0.0
scene.cycles.sample_clamp_indirect = 0.0
scene.view_settings.view_transform = 'Standard'
bpy.context.view_layer.update()

# ---- added for rendering (the .blend has no active camera and no usable light): camera, sun
cam_auto = bpy.data.cameras.new('AutoCamera')
cam_auto.lens = 50.0
cam_auto.sensor_width = 36.0
cam_auto.clip_end = 1000.0
ob_auto_camera = bpy.data.objects.new('AutoCamera', cam_auto)
scene.collection.objects.link(ob_auto_camera)
ob_auto_camera.location = (21.3654, -30.9235, 28.9935)
ob_auto_camera.rotation_euler = (1.09748, -7.21219e-08, 0.694738)
scene.camera = ob_auto_camera
light_auto_sun = bpy.data.lights.new('AutoSun', 'SUN')
light_auto_sun.energy = 3.0
light_auto_sun.angle = 0.0523599
ob_auto_sun = bpy.data.objects.new('AutoSun', light_auto_sun)
scene.collection.objects.link(ob_auto_sun)
ob_auto_sun.rotation_euler = (0.872665, 0.174533, 0.523599)
bpy.context.view_layer.update()
